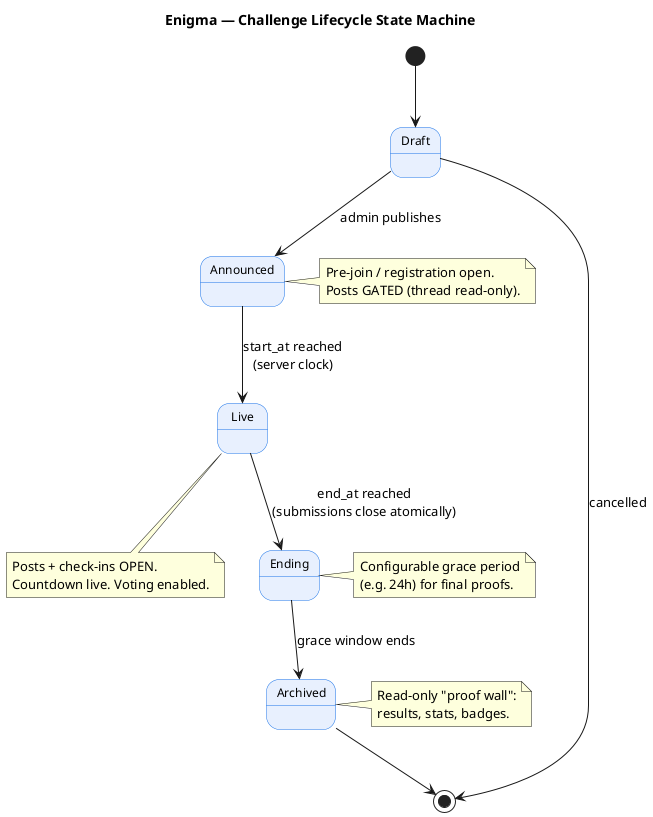

The diagram above was rendered by PlantUML. Its source (embedded in the PNG):
@startuml
title Enigma — Challenge Lifecycle State Machine
skinparam backgroundColor #FFFFFF
skinparam state {
  BackgroundColor #E8F0FE
  BorderColor #1A73E8
  FontSize 14
  AttributeFontSize 12
}
[*] --> Draft
Draft --> Announced : admin publishes
Draft --> [*] : cancelled
Announced --> Live : start_at reached\n(server clock)
Live --> Ending : end_at reached\n(submissions close atomically)
Ending --> Archived : grace window ends
Archived --> [*]
note right of Announced
  Pre-join / registration open.
  Posts GATED (thread read-only).
end note
note bottom of Live
  Posts + check-ins OPEN.
  Countdown live. Voting enabled.
end note
note right of Ending
  Configurable grace period
  (e.g. 24h) for final proofs.
end note
note left of Archived
  Read-only "proof wall":
  results, stats, badges.
end note
@enduml